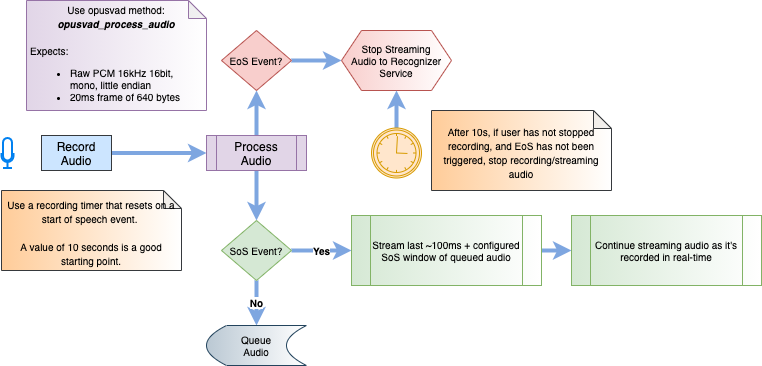

The diagram above was exported from draw.io. Its source (the exported page's mxGraphModel, read from the mxfile embedded in the PNG):
<mxGraphModel dx="1125" dy="528" grid="1" gridSize="10" guides="1" tooltips="1" connect="1" arrows="1" fold="1" page="1" pageScale="1" pageWidth="1100" pageHeight="850" math="0" shadow="0">
  <root>
    <mxCell id="0" />
    <mxCell id="1" parent="0" />
    <mxCell id="8-kA9TM9NhR5UEivH9ku-1" value="" style="html=1;verticalLabelPosition=bottom;align=center;labelBackgroundColor=#ffffff;verticalAlign=top;strokeWidth=2;strokeColor=#0080F0;shadow=0;dashed=0;shape=mxgraph.ios7.icons.microphone;" vertex="1" parent="1">
      <mxGeometry x="210" y="237.5" width="12" height="30" as="geometry" />
    </mxCell>
    <mxCell id="8-kA9TM9NhR5UEivH9ku-5" value="" style="edgeStyle=orthogonalEdgeStyle;rounded=0;orthogonalLoop=1;jettySize=auto;html=1;fontSize=10;jumpSize=6;strokeWidth=4;fillColor=#cce5ff;strokeColor=#7EA6E0;entryX=0;entryY=0.5;entryDx=0;entryDy=0;" edge="1" parent="1" source="8-kA9TM9NhR5UEivH9ku-2" target="8-kA9TM9NhR5UEivH9ku-3">
      <mxGeometry relative="1" as="geometry" />
    </mxCell>
    <mxCell id="8-kA9TM9NhR5UEivH9ku-2" value="Record&lt;br&gt;Audio" style="rounded=0;whiteSpace=wrap;html=1;fillColor=#cce5ff;strokeColor=#36393d;" vertex="1" parent="1">
      <mxGeometry x="250" y="235" width="70" height="35" as="geometry" />
    </mxCell>
    <mxCell id="8-kA9TM9NhR5UEivH9ku-9" style="edgeStyle=orthogonalEdgeStyle;rounded=0;jumpSize=6;orthogonalLoop=1;jettySize=auto;html=1;entryX=0.5;entryY=0;entryDx=0;entryDy=0;fontSize=10;strokeColor=#7EA6E0;strokeWidth=4;" edge="1" parent="1" source="8-kA9TM9NhR5UEivH9ku-3" target="8-kA9TM9NhR5UEivH9ku-7">
      <mxGeometry relative="1" as="geometry" />
    </mxCell>
    <mxCell id="8-kA9TM9NhR5UEivH9ku-15" style="edgeStyle=orthogonalEdgeStyle;rounded=0;jumpSize=6;orthogonalLoop=1;jettySize=auto;html=1;entryX=0.5;entryY=1;entryDx=0;entryDy=0;fontSize=10;strokeColor=#7EA6E0;strokeWidth=4;" edge="1" parent="1" source="8-kA9TM9NhR5UEivH9ku-3" target="8-kA9TM9NhR5UEivH9ku-14">
      <mxGeometry relative="1" as="geometry" />
    </mxCell>
    <mxCell id="8-kA9TM9NhR5UEivH9ku-3" value="Process&lt;br&gt;Audio" style="shape=process;whiteSpace=wrap;html=1;backgroundOutline=1;fillColor=#e1d5e7;strokeColor=#9673a6;" vertex="1" parent="1">
      <mxGeometry x="415" y="235" width="100" height="35" as="geometry" />
    </mxCell>
    <mxCell id="8-kA9TM9NhR5UEivH9ku-4" value="&lt;font style=&quot;font-size: 10px&quot;&gt;Use opusvad method:&lt;br&gt;&lt;b&gt;&lt;i&gt;opusvad_process_audio&lt;/i&gt;&lt;/b&gt;&lt;br&gt;&lt;br&gt;&lt;div style=&quot;text-align: left&quot;&gt;&lt;span&gt;Expects:&lt;/span&gt;&lt;/div&gt;&lt;/font&gt;&lt;div style=&quot;text-align: left ; font-size: 10px&quot;&gt;&lt;ul&gt;&lt;li&gt;&lt;span&gt;Raw PCM 16kHz 16bit, mono, little endian&lt;/span&gt;&lt;/li&gt;&lt;li&gt;&lt;font style=&quot;font-size: 10px&quot;&gt;20ms frame of 640 bytes&lt;/font&gt;&lt;/li&gt;&lt;/ul&gt;&lt;/div&gt;" style="shape=note;whiteSpace=wrap;html=1;backgroundOutline=1;darkOpacity=0.05;size=18;fillColor=#e1d5e7;strokeColor=#9673a6;gradientDirection=east;spacingLeft=3;spacingTop=3;spacingRight=3;gradientColor=#ffffff;" vertex="1" parent="1">
      <mxGeometry x="235" y="100" width="180" height="110" as="geometry" />
    </mxCell>
    <mxCell id="8-kA9TM9NhR5UEivH9ku-6" value="&lt;span style=&quot;font-size: 10px&quot;&gt;Use a recording timer that resets on a start of speech event. &lt;br&gt;&lt;br&gt;A value of 10 seconds is a good starting point.&lt;/span&gt;" style="shape=note;whiteSpace=wrap;html=1;backgroundOutline=1;darkOpacity=0.05;size=18;fillColor=#ffcc99;strokeColor=#36393d;gradientColor=#ffffff;gradientDirection=east;spacingLeft=3;spacingTop=3;spacingRight=3;" vertex="1" parent="1">
      <mxGeometry x="210" y="290" width="180" height="80" as="geometry" />
    </mxCell>
    <mxCell id="8-kA9TM9NhR5UEivH9ku-11" value="No" style="edgeStyle=orthogonalEdgeStyle;rounded=0;jumpSize=6;orthogonalLoop=1;jettySize=auto;html=1;fontSize=10;strokeColor=#7EA6E0;strokeWidth=4;fontStyle=1" edge="1" parent="1" source="8-kA9TM9NhR5UEivH9ku-7" target="8-kA9TM9NhR5UEivH9ku-10">
      <mxGeometry relative="1" as="geometry" />
    </mxCell>
    <mxCell id="8-kA9TM9NhR5UEivH9ku-13" value="Yes" style="edgeStyle=orthogonalEdgeStyle;rounded=0;jumpSize=6;orthogonalLoop=1;jettySize=auto;html=1;entryX=0;entryY=0.5;entryDx=0;entryDy=0;fontSize=10;strokeColor=#7EA6E0;strokeWidth=4;fontStyle=1" edge="1" parent="1" source="8-kA9TM9NhR5UEivH9ku-7" target="8-kA9TM9NhR5UEivH9ku-12">
      <mxGeometry relative="1" as="geometry" />
    </mxCell>
    <mxCell id="8-kA9TM9NhR5UEivH9ku-7" value="SoS Event?" style="rhombus;whiteSpace=wrap;html=1;fontSize=10;strokeWidth=1;gradientDirection=east;fillColor=#d5e8d4;strokeColor=#82b366;" vertex="1" parent="1">
      <mxGeometry x="430" y="320" width="70" height="60" as="geometry" />
    </mxCell>
    <mxCell id="8-kA9TM9NhR5UEivH9ku-10" value="Queue&lt;br&gt;Audio" style="shape=dataStorage;whiteSpace=wrap;html=1;fixedSize=1;fontSize=10;strokeWidth=1;gradientDirection=east;fillColor=#bac8d3;strokeColor=#23445d;gradientColor=#ffffff;" vertex="1" parent="1">
      <mxGeometry x="415" y="425" width="100" height="40" as="geometry" />
    </mxCell>
    <mxCell id="8-kA9TM9NhR5UEivH9ku-19" style="edgeStyle=orthogonalEdgeStyle;rounded=0;jumpSize=6;orthogonalLoop=1;jettySize=auto;html=1;entryX=0;entryY=0.5;entryDx=0;entryDy=0;fontSize=10;strokeColor=#7EA6E0;strokeWidth=4;" edge="1" parent="1" source="8-kA9TM9NhR5UEivH9ku-12" target="8-kA9TM9NhR5UEivH9ku-18">
      <mxGeometry relative="1" as="geometry" />
    </mxCell>
    <mxCell id="8-kA9TM9NhR5UEivH9ku-12" value="Stream last ~100ms + configured SoS window of queued audio" style="shape=process;whiteSpace=wrap;html=1;backgroundOutline=1;fontSize=10;strokeWidth=1;gradientDirection=east;fillColor=#d5e8d4;strokeColor=#82b366;gradientColor=#ffffff;" vertex="1" parent="1">
      <mxGeometry x="560" y="315" width="190" height="70" as="geometry" />
    </mxCell>
    <mxCell id="8-kA9TM9NhR5UEivH9ku-17" style="edgeStyle=orthogonalEdgeStyle;rounded=0;jumpSize=6;orthogonalLoop=1;jettySize=auto;html=1;fontSize=10;strokeColor=#7EA6E0;strokeWidth=4;" edge="1" parent="1" source="8-kA9TM9NhR5UEivH9ku-14" target="8-kA9TM9NhR5UEivH9ku-16">
      <mxGeometry relative="1" as="geometry" />
    </mxCell>
    <mxCell id="8-kA9TM9NhR5UEivH9ku-14" value="EoS Event?" style="rhombus;whiteSpace=wrap;html=1;fontSize=10;strokeWidth=1;gradientDirection=east;fillColor=#f8cecc;strokeColor=#b85450;" vertex="1" parent="1">
      <mxGeometry x="430" y="130" width="70" height="60" as="geometry" />
    </mxCell>
    <mxCell id="8-kA9TM9NhR5UEivH9ku-16" value="Stop Streaming&lt;br&gt;Audio to Recognizer Service" style="shape=hexagon;perimeter=hexagonPerimeter2;whiteSpace=wrap;html=1;fixedSize=1;fontSize=10;strokeWidth=1;gradientDirection=east;fillColor=#f8cecc;strokeColor=#b85450;gradientColor=#ffffff;" vertex="1" parent="1">
      <mxGeometry x="550" y="130" width="110" height="60" as="geometry" />
    </mxCell>
    <mxCell id="8-kA9TM9NhR5UEivH9ku-18" value="Continue streaming audio as it's recorded in real-time" style="shape=process;whiteSpace=wrap;html=1;backgroundOutline=1;fontSize=10;strokeWidth=1;gradientDirection=east;fillColor=#d5e8d4;strokeColor=#82b366;gradientColor=#ffffff;" vertex="1" parent="1">
      <mxGeometry x="780" y="315" width="190" height="70" as="geometry" />
    </mxCell>
    <mxCell id="8-kA9TM9NhR5UEivH9ku-22" style="edgeStyle=orthogonalEdgeStyle;rounded=0;jumpSize=6;orthogonalLoop=1;jettySize=auto;html=1;entryX=0.5;entryY=1;entryDx=0;entryDy=0;fontSize=10;strokeColor=#7EA6E0;strokeWidth=4;" edge="1" parent="1" source="8-kA9TM9NhR5UEivH9ku-20" target="8-kA9TM9NhR5UEivH9ku-16">
      <mxGeometry relative="1" as="geometry" />
    </mxCell>
    <mxCell id="8-kA9TM9NhR5UEivH9ku-20" value="" style="points=[[0.145,0.145,0],[0.5,0,0],[0.855,0.145,0],[1,0.5,0],[0.855,0.855,0],[0.5,1,0],[0.145,0.855,0],[0,0.5,0]];shape=mxgraph.bpmn.event;html=1;verticalLabelPosition=bottom;labelBackgroundColor=#ffffff;verticalAlign=top;align=center;perimeter=ellipsePerimeter;outlineConnect=0;aspect=fixed;outline=catching;symbol=timer;fontSize=10;strokeWidth=1;gradientDirection=east;fillColor=#ffe6cc;strokeColor=#d79b00;" vertex="1" parent="1">
      <mxGeometry x="580" y="227.5" width="50" height="50" as="geometry" />
    </mxCell>
    <mxCell id="8-kA9TM9NhR5UEivH9ku-21" value="&lt;span style=&quot;font-size: 10px&quot;&gt;After 10s, if user has not stopped recording, and EoS has not been triggered, stop recording/streaming audio&lt;/span&gt;" style="shape=note;whiteSpace=wrap;html=1;backgroundOutline=1;darkOpacity=0.05;size=18;fillColor=#ffcc99;strokeColor=#36393d;gradientColor=#ffffff;gradientDirection=east;spacingLeft=3;spacingTop=3;spacingRight=3;" vertex="1" parent="1">
      <mxGeometry x="640" y="210" width="180" height="80" as="geometry" />
    </mxCell>
  </root>
</mxGraphModel>